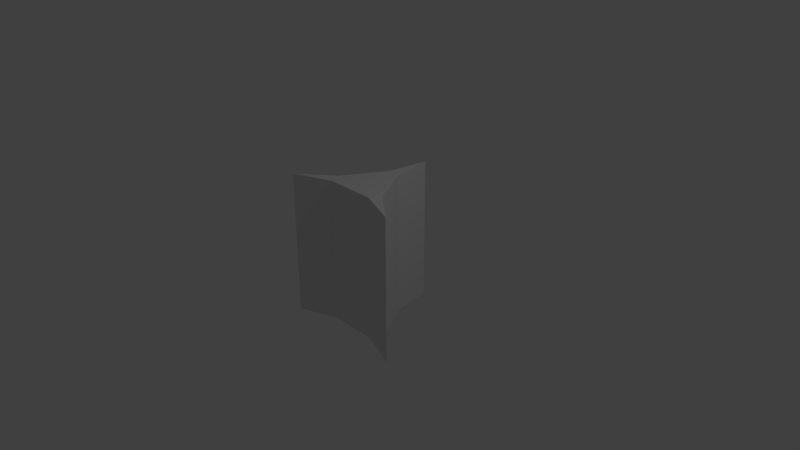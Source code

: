 # Source: rulerPillar.blend  (saved by Blender 2.79.0; exported with 4.5.12 LTS)
import bpy
from mathutils import Matrix  # noqa: F401  (used for matrix-valued properties, if any)

bpy.ops.wm.read_factory_settings(use_empty=True)
scene = bpy.context.scene
scene.name = 'Scene'

# ---- collections
col_collection_1 = bpy.data.collections.new('Collection 1'); scene.collection.children.link(col_collection_1)

# ---- world
world_world = bpy.data.worlds.new('World'); scene.world = world_world
world_world.color = (0.05088, 0.05088, 0.05088)
world_world.use_sun_shadow = False
world_world.sun_shadow_jitter_overblur = 0.0
world_world.cycles.sampling_method = 'MANUAL'

# ---- cameras
cam_camera = bpy.data.cameras.new('Camera')
cam_camera.clip_end = 100.0
cam_camera.lens = 35.0
cam_camera.sensor_width = 32.0
cam_camera.sensor_height = 18.0
cam_camera.ortho_scale = 7.314
cam_camera.dof.focus_distance = 0.0
cam_camera.dof.aperture_fstop = 128.0

# ---- lights
light_lamp = bpy.data.lights.new('Lamp', 'POINT')
light_lamp.transmission_factor = 0.0
light_lamp.cutoff_distance = 30.0
light_lamp.energy = 100.0
light_lamp.shadow_buffer_clip_start = 1.001
light_lamp.shadow_soft_size = 0.1
light_lamp.shadow_maximum_resolution = 0.006
light_lamp.use_absolute_resolution = True

# ---- meshes
me_cylinder = bpy.data.meshes.new('Cylinder')
me_cylinder.from_pydata([(0.0, 1.0, -1.0), (0.0, 1.0, 1.0), (0.866, -0.5, -1.0), (0.866, -0.5, 1.0), (-0.866, -0.5, -1.0), (-0.866, -0.5, 1.0), (0.08494, 0.4413, -1.0), (0.4247, -0.1471, -1.0), (0.4247, -0.1471, 1.0), (0.08494, 0.4413, 1.0), (0.3397, -0.2942, -1.0), (-0.3397, -0.2942, -1.0), (-0.3397, -0.2942, 1.0), (0.3397, -0.2942, 1.0), (-0.4247, -0.1471, -1.0), (-0.08494, 0.4413, -1.0), (-0.08494, 0.4413, 1.0), (-0.4247, -0.1471, 1.0), (-2.98e-08, 0.0, -1.0), (0.0, 0.0, 1.0)], [], [(7, 8, 3, 2), (11, 12, 5, 4), (3, 8, 13), (15, 16, 1, 0), (0, 6, 15), (14, 11, 4), (15, 18, 14), (14, 18, 11), (18, 10, 11), (15, 6, 18), (6, 7, 18), (18, 7, 10), (7, 2, 10), (4, 5, 17, 14), (14, 17, 16, 15), (12, 17, 5), (13, 19, 12), (12, 19, 17), (19, 16, 17), (13, 8, 19), (8, 9, 19), (19, 9, 16), (9, 1, 16), (2, 3, 13, 10), (10, 13, 12, 11), (0, 1, 9, 6), (6, 9, 8, 7)])
_uv = me_cylinder.uv_layers.new(name='UVMap')
_uv.uv.foreach_set('vector', [0.0, 2.98e-08, 1.0, 0.0, 1.0, 1.0, 1.788e-07, 1.0, 0.0, 2.98e-08, 1.0, 0.0, 1.0, 1.0, 2.98e-08, 1.0, 2.98e-08, 1.0, 2.98e-08, 1.0, 2.98e-08, 1.0, 0.0, 8.941e-08, 1.0, 0.0, 1.0, 1.0, 2.98e-08, 1.0, 2.98e-08, 1.0, 2.98e-08, 1.0, 2.98e-08, 1.0, 2.98e-08, 1.0, 2.98e-08, 1.0, 2.98e-08, 1.0, 2.98e-08, 1.0, 2.98e-08, 1.0, 2.98e-08, 1.0, 2.98e-08, 1.0, 2.98e-08, 1.0, 2.98e-08, 1.0, 2.98e-08, 1.0, 2.98e-08, 1.0, 2.98e-08, 1.0, 2.98e-08, 1.0, 2.98e-08, 1.0, 2.98e-08, 1.0, 2.98e-08, 1.0, 2.98e-08, 1.0, 2.98e-08, 1.0, 2.98e-08, 1.0, 2.98e-08, 1.0, 2.98e-08, 1.0, 2.98e-08, 1.0, 2.98e-08, 1.0, 2.98e-08, 1.0, 0.25, 0.0, 0.75, 0.0, 0.75, 1.0, 0.25, 1.0, 2.98e-08, 1.0, 2.98e-08, 1.0, 2.98e-08, 1.0, 2.98e-08, 1.0, 2.98e-08, 1.0, 2.98e-08, 1.0, 2.98e-08, 1.0, 2.98e-08, 1.0, 2.98e-08, 1.0, 2.98e-08, 1.0, 2.98e-08, 1.0, 2.98e-08, 1.0, 2.98e-08, 1.0, 2.98e-08, 1.0, 2.98e-08, 1.0, 2.98e-08, 1.0, 2.98e-08, 1.0, 2.98e-08, 1.0, 2.98e-08, 1.0, 2.98e-08, 1.0, 2.98e-08, 1.0, 2.98e-08, 1.0, 2.98e-08, 1.0, 2.98e-08, 1.0, 2.98e-08, 1.0, 2.98e-08, 1.0, 2.98e-08, 1.0, 2.98e-08, 1.0, 0.25, 0.0, 0.75, 0.0, 0.75, 1.0, 0.25, 1.0, 2.98e-08, 1.0, 2.98e-08, 1.0, 2.98e-08, 1.0, 2.98e-08, 1.0, 0.25, 5.96e-08, 0.75, 5.96e-08, 0.75, 1.0, 0.25, 1.0, 2.98e-08, 1.0, 2.98e-08, 1.0, 2.98e-08, 1.0, 2.98e-08, 1.0])
me_cylinder.use_remesh_preserve_volume = False
me_cylinder.use_remesh_preserve_attributes = False
me_cylinder.use_mirror_vertex_groups = False
me_cylinder.update()

# ---- objects
ob_cylinder = bpy.data.objects.new('Cylinder', me_cylinder)
ob_lamp = bpy.data.objects.new('Lamp', light_lamp)
ob_camera = bpy.data.objects.new('Camera', cam_camera)

# ---- transforms, parenting, visibility, modifiers, constraints
ob_cylinder.location = (0.0, 0.0, 0.0)
ob_cylinder.lineart.crease_threshold = 0.0
ob_lamp.location = (4.076, 1.005, 5.904)
ob_lamp.rotation_euler = (0.6503, 0.05522, 1.866)
ob_lamp.lock_rotations_4d = False
ob_lamp.empty_display_type = 'ARROWS'
ob_lamp.color = (0.0, 0.0, 0.0, 0.0)
ob_lamp.lineart.crease_threshold = 0.0
ob_camera.location = (7.481, -6.508, 5.344)
ob_camera.rotation_euler = (1.109, 0.0, 0.8149)
ob_camera.lock_rotations_4d = False
ob_camera.empty_display_type = 'ARROWS'
ob_camera.color = (0.0, 0.0, 0.0, 0.0)
ob_camera.display_type = 'WIRE'
ob_camera.lineart.crease_threshold = 0.0

# ---- collection membership
col_collection_1.objects.link(ob_cylinder)
col_collection_1.objects.link(ob_lamp)
col_collection_1.objects.link(ob_camera)

# ---- scene / render settings (as saved in the file)
scene.camera = ob_camera
scene.frame_start = 1; scene.frame_end = 250; scene.frame_set(1)
scene.render.engine = 'BLENDER_EEVEE_NEXT'
scene.render.resolution_percentage = 50
scene.render.dither_intensity = 0.0
scene.cycles.use_denoising = False
scene.cycles.samples = 128
scene.cycles.sampling_pattern = 'TABULATED_SOBOL'
scene.cycles.use_adaptive_sampling = False
scene.cycles.use_light_tree = False
scene.cycles.blur_glossy = 0.0
scene.cycles.sample_clamp_indirect = 0.0
scene.view_settings.view_transform = 'Standard'
bpy.context.view_layer.update()
